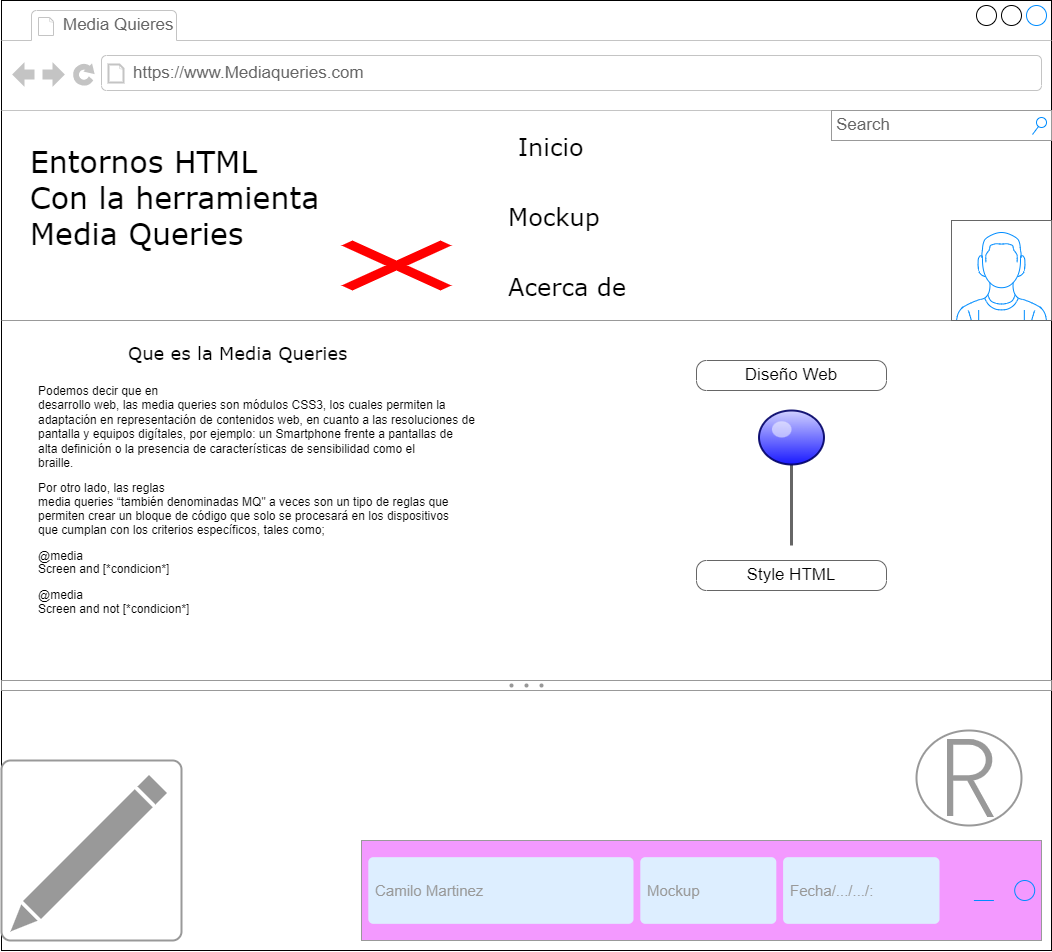

The diagram above was exported from draw.io. Its source (the exported page's mxGraphModel, read from the mxfile embedded in the PNG):
<mxGraphModel dx="1260" dy="707" grid="1" gridSize="10" guides="1" tooltips="1" connect="1" arrows="1" fold="1" page="1" pageScale="1" pageWidth="1100" pageHeight="850" background="none" math="0" shadow="0">
  <root>
    <mxCell id="0" />
    <mxCell id="1" parent="0" />
    <mxCell id="7026571954dc6520-1" value="" style="strokeWidth=1;shadow=0;dashed=0;align=center;html=1;shape=mxgraph.mockup.containers.browserWindow;rSize=0;mainText=,;recursiveResize=0;rounded=0;labelBackgroundColor=none;fontFamily=Verdana;fontSize=12;fillColor=none;" parent="1" vertex="1">
      <mxGeometry x="25" y="60" width="1050" height="950" as="geometry" />
    </mxCell>
    <mxCell id="7026571954dc6520-2" value="Media Quieres" style="strokeWidth=1;shadow=0;dashed=0;align=center;html=1;shape=mxgraph.mockup.containers.anchor;fontSize=17;fontColor=#666666;align=left;" parent="7026571954dc6520-1" vertex="1">
      <mxGeometry x="60" y="12" width="110" height="26" as="geometry" />
    </mxCell>
    <mxCell id="7026571954dc6520-3" value="https://www.Mediaqueries.com" style="strokeWidth=1;shadow=0;dashed=0;align=center;html=1;shape=mxgraph.mockup.containers.anchor;rSize=0;fontSize=17;fontColor=#666666;align=left;" parent="7026571954dc6520-1" vertex="1">
      <mxGeometry x="130" y="60" width="250" height="26" as="geometry" />
    </mxCell>
    <mxCell id="7026571954dc6520-6" value="&lt;font style=&quot;font-size: 24px;&quot;&gt;Inicio&lt;/font&gt;" style="text;html=1;points=[];align=left;verticalAlign=top;spacingTop=-4;fontSize=15;fontFamily=Verdana" parent="7026571954dc6520-1" vertex="1">
      <mxGeometry x="515" y="130" width="170" height="30" as="geometry" />
    </mxCell>
    <mxCell id="7026571954dc6520-8" value="&lt;font style=&quot;font-size: 24px;&quot;&gt;Mockup&amp;nbsp;&lt;/font&gt;" style="text;html=1;points=[];align=left;verticalAlign=top;spacingTop=-4;fontSize=15;fontFamily=Verdana" parent="7026571954dc6520-1" vertex="1">
      <mxGeometry x="505" y="200" width="170" height="30" as="geometry" />
    </mxCell>
    <mxCell id="7026571954dc6520-10" value="&lt;font style=&quot;font-size: 24px;&quot;&gt;Acerca de&lt;/font&gt;" style="text;html=1;points=[];align=left;verticalAlign=top;spacingTop=-4;fontSize=15;fontFamily=Verdana" parent="7026571954dc6520-1" vertex="1">
      <mxGeometry x="505" y="270" width="170" height="30" as="geometry" />
    </mxCell>
    <mxCell id="7026571954dc6520-14" value="Search" style="strokeWidth=1;shadow=0;dashed=0;align=center;html=1;shape=mxgraph.mockup.forms.searchBox;strokeColor=#999999;mainText=;strokeColor2=#008cff;fontColor=#666666;fontSize=17;align=left;spacingLeft=3;rounded=0;labelBackgroundColor=none;" parent="7026571954dc6520-1" vertex="1">
      <mxGeometry x="830" y="110" width="220" height="30" as="geometry" />
    </mxCell>
    <mxCell id="7026571954dc6520-15" value="" style="verticalLabelPosition=bottom;shadow=0;dashed=0;align=center;html=1;verticalAlign=top;strokeWidth=1;shape=mxgraph.mockup.markup.line;strokeColor=#999999;rounded=0;labelBackgroundColor=none;fillColor=#ffffff;fontFamily=Verdana;fontSize=12;fontColor=#000000;" parent="7026571954dc6520-1" vertex="1">
      <mxGeometry y="310" width="1050" height="20" as="geometry" />
    </mxCell>
    <mxCell id="7026571954dc6520-16" value="&lt;font style=&quot;font-size: 18px;&quot;&gt;Que es la Media Queries&lt;/font&gt;" style="text;html=1;points=[];align=left;verticalAlign=top;spacingTop=-4;fontSize=15;fontFamily=Verdana" parent="7026571954dc6520-1" vertex="1">
      <mxGeometry x="125" y="340" width="230" height="30" as="geometry" />
    </mxCell>
    <mxCell id="7026571954dc6520-17" value="&lt;p style=&quot;line-height:115%&quot; class=&quot;MsoNormal&quot;&gt;&lt;/p&gt;&lt;div style=&quot;&quot;&gt;&lt;p style=&quot;line-height:115%&quot; class=&quot;MsoNormal&quot;&gt;&lt;/p&gt;&lt;div style=&quot;text-align: justify;&quot;&gt;&lt;span style=&quot;background-color: initial;&quot;&gt;Podemos decir que en&lt;/span&gt;&lt;/div&gt;&lt;div style=&quot;text-align: justify;&quot;&gt;&lt;span style=&quot;background-color: initial;&quot;&gt;desarrollo web, las media queries son módulos CSS3, los cuales permiten la&lt;/span&gt;&lt;/div&gt;&lt;div style=&quot;text-align: justify;&quot;&gt;&lt;span style=&quot;background-color: initial;&quot;&gt;adaptación en representación de contenidos web, en cuanto a las resoluciones de&lt;/span&gt;&lt;/div&gt;&lt;div style=&quot;text-align: justify;&quot;&gt;&lt;span style=&quot;background-color: initial;&quot;&gt;pantalla y equipos digítales, por ejemplo: un Smartphone frente a pantallas de&lt;/span&gt;&lt;/div&gt;&lt;div style=&quot;text-align: justify;&quot;&gt;&lt;span style=&quot;background-color: initial;&quot;&gt;alta definición o la presencia de características de sensibilidad como el&lt;/span&gt;&lt;/div&gt;&lt;div style=&quot;text-align: justify;&quot;&gt;&lt;span style=&quot;background-color: initial;&quot;&gt;braille.&lt;/span&gt;&lt;/div&gt;&lt;div style=&quot;text-align: justify;&quot;&gt;&lt;p style=&quot;line-height:115%&quot; class=&quot;MsoNormal&quot;&gt;Por otro lado, las reglas&lt;br&gt;media queries “también denominadas MQ&quot; a veces son un tipo de reglas que&lt;br&gt;permiten crear un bloque de código que solo se procesará en los dispositivos&lt;br&gt;que cumplan con los criterios específicos, tales como;&lt;/p&gt;&lt;p style=&quot;line-height:115%&quot; class=&quot;MsoNormal&quot;&gt;@media&lt;br&gt;Screen and [*condicion*]&lt;/p&gt;&lt;p style=&quot;line-height:115%&quot; class=&quot;MsoNormal&quot;&gt;&lt;span lang=&quot;EN-US&quot;&gt;@media&lt;br&gt;Screen and not [*condicion*]&lt;/span&gt;&lt;/p&gt;&lt;/div&gt;&lt;p&gt;&lt;/p&gt;&lt;/div&gt;&lt;p&gt;&lt;/p&gt;" style="text;spacingTop=-5;whiteSpace=wrap;html=1;align=left;fontSize=12;fontFamily=Helvetica;fillColor=none;strokeColor=none;rounded=0;shadow=1;labelBackgroundColor=none;" parent="7026571954dc6520-1" vertex="1">
      <mxGeometry x="35" y="370" width="635" height="190" as="geometry" />
    </mxCell>
    <mxCell id="7026571954dc6520-18" value="Diseño Web" style="strokeWidth=1;shadow=0;dashed=0;align=center;html=1;shape=mxgraph.mockup.buttons.button;strokeColor=#666666;mainText=;buttonStyle=round;fontSize=17;fontStyle=0;fillColor=none;whiteSpace=wrap;rounded=0;labelBackgroundColor=none;" parent="7026571954dc6520-1" vertex="1">
      <mxGeometry x="695" y="360" width="190" height="30" as="geometry" />
    </mxCell>
    <mxCell id="7026571954dc6520-19" value="Style HTML" style="strokeWidth=1;shadow=0;dashed=0;align=center;html=1;shape=mxgraph.mockup.buttons.button;strokeColor=#666666;mainText=;buttonStyle=round;fontSize=17;fontStyle=0;fillColor=none;whiteSpace=wrap;rounded=0;labelBackgroundColor=none;" parent="7026571954dc6520-1" vertex="1">
      <mxGeometry x="695" y="560" width="190" height="30" as="geometry" />
    </mxCell>
    <mxCell id="7026571954dc6520-21" value="" style="verticalLabelPosition=bottom;shadow=0;dashed=0;align=center;html=1;verticalAlign=top;strokeWidth=1;shape=mxgraph.mockup.markup.line;strokeColor=#999999;rounded=0;labelBackgroundColor=none;fillColor=#ffffff;fontFamily=Verdana;fontSize=12;fontColor=#000000;" parent="7026571954dc6520-1" vertex="1">
      <mxGeometry y="600" width="1050" as="geometry" />
    </mxCell>
    <mxCell id="XqxRhXcriqV1IE8AfJO4-2" value="&lt;div style=&quot;text-align: justify;&quot;&gt;&lt;span style=&quot;background-color: initial;&quot;&gt;Entornos HTML&lt;/span&gt;&lt;/div&gt;&lt;div style=&quot;text-align: justify;&quot;&gt;Con la herramienta&lt;/div&gt;&lt;div style=&quot;text-align: justify;&quot;&gt;Media Queries&lt;/div&gt;&lt;div style=&quot;text-align: justify;&quot;&gt;&lt;span style=&quot;background-color: initial;&quot;&gt;&lt;br&gt;&lt;/span&gt;&lt;/div&gt;" style="text;html=1;points=[];align=center;verticalAlign=top;spacingTop=-4;fontSize=30;fontFamily=Verdana" vertex="1" parent="7026571954dc6520-1">
      <mxGeometry x="35" y="140" width="275" height="150" as="geometry" />
    </mxCell>
    <mxCell id="XqxRhXcriqV1IE8AfJO4-3" value="" style="verticalLabelPosition=bottom;shadow=0;dashed=0;align=center;html=1;verticalAlign=top;strokeWidth=1;shape=mxgraph.mockup.containers.userMale;strokeColor=#666666;strokeColor2=#008cff;" vertex="1" parent="7026571954dc6520-1">
      <mxGeometry x="950" y="220" width="100" height="100" as="geometry" />
    </mxCell>
    <mxCell id="XqxRhXcriqV1IE8AfJO4-4" value="" style="shape=mxgraph.mockup.markup.redX;fillColor=#ff0000;html=1;shadow=0;whiteSpace=wrap;strokeColor=none;" vertex="1" parent="7026571954dc6520-1">
      <mxGeometry x="340" y="240" width="110" height="50" as="geometry" />
    </mxCell>
    <mxCell id="XqxRhXcriqV1IE8AfJO4-5" value="" style="strokeColor=#999999;verticalLabelPosition=bottom;shadow=0;dashed=0;verticalAlign=top;strokeWidth=2;html=1;shape=mxgraph.mockup.misc.editIcon;" vertex="1" parent="7026571954dc6520-1">
      <mxGeometry y="760" width="180" height="180" as="geometry" />
    </mxCell>
    <mxCell id="XqxRhXcriqV1IE8AfJO4-6" value="" style="strokeWidth=1;shadow=0;dashed=0;align=center;html=1;shape=mxgraph.mockup.misc.rrect;rSize=0;strokeColor=#999999;fillColor=#f399ff;" vertex="1" parent="7026571954dc6520-1">
      <mxGeometry x="360" y="840" width="680" height="100" as="geometry" />
    </mxCell>
    <mxCell id="XqxRhXcriqV1IE8AfJO4-7" value="Camilo Martinez" style="strokeWidth=1;shadow=0;dashed=0;align=center;html=1;shape=mxgraph.mockup.misc.rrect;rSize=5;strokeColor=none;fontSize=15;fontColor=#999999;fillColor=#ddeeff;align=left;spacingLeft=5;whiteSpace=wrap;" vertex="1" parent="XqxRhXcriqV1IE8AfJO4-6">
      <mxGeometry x="6.800000000000001" y="16.666666666666668" width="265.20000000000005" height="66.66666666666667" as="geometry" />
    </mxCell>
    <mxCell id="XqxRhXcriqV1IE8AfJO4-8" value="Mockup" style="strokeWidth=1;shadow=0;dashed=0;align=center;html=1;shape=mxgraph.mockup.misc.rrect;rSize=5;strokeColor=none;fontSize=15;fontColor=#999999;fillColor=#ddeeff;align=left;spacingLeft=5;whiteSpace=wrap;" vertex="1" parent="XqxRhXcriqV1IE8AfJO4-6">
      <mxGeometry x="278.8" y="16.666666666666668" width="136" height="66.66666666666667" as="geometry" />
    </mxCell>
    <mxCell id="XqxRhXcriqV1IE8AfJO4-9" value="Fecha/.../.../:" style="strokeWidth=1;shadow=0;dashed=0;align=center;html=1;shape=mxgraph.mockup.misc.rrect;rSize=5;strokeColor=none;fontSize=15;fontColor=#999999;fillColor=#ddeeff;align=left;spacingLeft=5;whiteSpace=wrap;" vertex="1" parent="XqxRhXcriqV1IE8AfJO4-6">
      <mxGeometry x="421.6" y="16.666666666666668" width="156.4" height="66.66666666666667" as="geometry" />
    </mxCell>
    <mxCell id="XqxRhXcriqV1IE8AfJO4-10" value="" style="strokeWidth=1;shadow=0;dashed=0;align=center;html=1;shape=mxgraph.mockup.misc.anchor;" vertex="1" parent="XqxRhXcriqV1IE8AfJO4-6">
      <mxGeometry x="673.2" y="50" as="geometry" />
    </mxCell>
    <mxCell id="XqxRhXcriqV1IE8AfJO4-11" value="" style="shape=ellipse;fillColor=none;strokeColor=#008cff;resizable=0;html=1;" vertex="1" parent="XqxRhXcriqV1IE8AfJO4-10">
      <mxGeometry x="-20" y="-10" width="20" height="20" as="geometry" />
    </mxCell>
    <mxCell id="XqxRhXcriqV1IE8AfJO4-12" value="" style="strokeWidth=1;shadow=0;dashed=0;align=center;html=1;shape=mxgraph.mockup.misc.anchor;" vertex="1" parent="XqxRhXcriqV1IE8AfJO4-6">
      <mxGeometry x="632.4000000000001" y="50" as="geometry" />
    </mxCell>
    <mxCell id="XqxRhXcriqV1IE8AfJO4-13" value="" style="shape=line;strokeColor=#008cff;resizable=0;" vertex="1" parent="XqxRhXcriqV1IE8AfJO4-12">
      <mxGeometry x="-20" y="5" width="20" height="10" as="geometry" />
    </mxCell>
    <mxCell id="XqxRhXcriqV1IE8AfJO4-14" value="" style="verticalLabelPosition=top;shadow=0;dashed=0;align=center;html=1;verticalAlign=bottom;strokeWidth=1;shape=mxgraph.mockup.misc.pin;fillColor2=#ccccff;fillColor3=#0000ff;strokeColor=#000066;" vertex="1" parent="7026571954dc6520-1">
      <mxGeometry x="757.5" y="410" width="65" height="135" as="geometry" />
    </mxCell>
    <mxCell id="XqxRhXcriqV1IE8AfJO4-15" value="" style="strokeColor=#999999;verticalLabelPosition=bottom;shadow=0;dashed=0;verticalAlign=top;strokeWidth=2;html=1;shape=mxgraph.mockup.misc.registeredIcon;" vertex="1" parent="7026571954dc6520-1">
      <mxGeometry x="915" y="730" width="105" height="95" as="geometry" />
    </mxCell>
    <mxCell id="XqxRhXcriqV1IE8AfJO4-21" value="" style="verticalLabelPosition=bottom;shadow=0;dashed=0;align=center;html=1;verticalAlign=top;strokeWidth=1;shape=mxgraph.mockup.forms.splitter;strokeColor=#999999;" vertex="1" parent="7026571954dc6520-1">
      <mxGeometry y="680" width="1050" height="10" as="geometry" />
    </mxCell>
  </root>
</mxGraphModel>